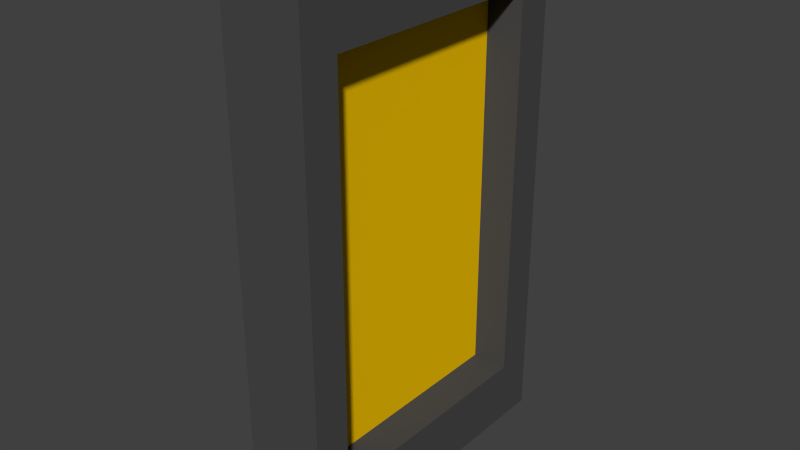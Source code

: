 # Source: portal_1.blend  (saved by Blender 2.76.0; exported with 4.5.12 LTS)
import bpy
from mathutils import Matrix  # noqa: F401  (used for matrix-valued properties, if any)

bpy.ops.wm.read_factory_settings(use_empty=True)
scene = bpy.context.scene
scene.name = 'Scene'

# ---- collections
col_collection_1 = bpy.data.collections.new('Collection 1'); scene.collection.children.link(col_collection_1)

# ---- materials (node trees are filled in below, after node groups)
mat_material_001 = bpy.data.materials.new('Material.001')
mat_material_001.alpha_threshold = 0.0
mat_material_001.use_transparent_shadow = False
mat_material_001.diffuse_color = (0.06998, 0.06998, 0.06998, 1.0)
mat_material_001.roughness = 0.5
mat_material_002 = bpy.data.materials.new('Material.002')
mat_material_002.alpha_threshold = 0.0
mat_material_002.use_transparent_shadow = False
mat_material_002.diffuse_color = (0.9114, 0.5468, 0.0006634, 1.0)
mat_material_002.roughness = 0.5

# ---- material node trees

# ---- world
world_world = bpy.data.worlds.new('World'); scene.world = world_world
world_world.color = (0.05088, 0.05088, 0.05088)
world_world.use_sun_shadow = False
world_world.sun_shadow_jitter_overblur = 0.0
world_world.cycles.sampling_method = 'MANUAL'
world_world.cycles.sample_map_resolution = 256

# ---- meshes
me_plane = bpy.data.meshes.new('Plane')
me_plane.from_pydata([(-1.0, -1.0, 0.0), (1.0, -1.0, 0.0), (-1.0, 1.0, 0.0), (1.0, 1.0, 0.0), (-1.0, 1.0, 0.0), (-1.0, -1.0, 0.0), (1.0, -1.0, 0.0), (1.0, 1.0, 0.0), (-0.7606, 0.7606, -5.004e-14), (-0.7606, -0.7606, -5.004e-14), (0.7606, -0.7606, 5.004e-14), (0.7606, 0.7606, 5.004e-14), (-0.7606, 0.7606, -5.004e-14), (-0.7606, -0.7606, -5.004e-14), (0.7606, -0.7606, 5.004e-14), (0.7606, 0.7606, 5.004e-14), (-0.7606, 0.7606, -5.004e-14), (-0.7606, -0.7606, -5.004e-14), (0.7606, -0.7606, 5.004e-14), (0.7606, 0.7606, 5.004e-14), (-0.7606, 0.7606, -5.004e-14), (-0.7606, -0.7606, -5.004e-14), (0.7606, -0.7606, 5.004e-14), (0.7606, 0.7606, 5.004e-14), (-1.0, 1.0, 1.545), (-1.0, -1.0, 1.545), (1.0, -1.0, 1.545), (1.0, 1.0, 1.545), (-0.7606, 0.7606, 1.545), (-0.7606, -0.7606, 1.545), (0.7606, -0.7606, 1.545), (0.7606, 0.7606, 1.545), (-0.7606, 0.7606, -5.004e-14), (-0.7606, -0.7606, -5.004e-14), (0.7606, -0.7606, 5.004e-14), (0.7606, 0.7606, 5.004e-14), (-0.7606, 0.7606, 0.2494), (-0.7606, -0.7606, 0.2494), (0.7606, -0.7606, 0.2494), (0.7606, 0.7606, 0.2494), (-0.7606, 0.7606, 0.8415), (-0.7606, -0.7606, 0.8415), (0.7606, -0.7606, 0.8415), (0.7606, 0.7606, 0.8415)], [], [(0, 2, 3, 1), (5, 6, 7, 4), (3, 2, 4, 7), (0, 1, 6, 5), (1, 3, 7, 6), (2, 0, 5, 4), (8, 11, 31, 28), (6, 7, 27, 26), (9, 8, 28, 29), (11, 10, 30, 31), (10, 11, 15, 14), (8, 9, 13, 12), (11, 8, 12, 15), (9, 10, 14, 13), (15, 12, 16, 19), (18, 19, 23, 22), (13, 14, 18, 17), (14, 15, 19, 18), (12, 13, 17, 16), (20, 21, 33, 32), (16, 17, 21, 20), (19, 16, 20, 23), (17, 18, 22, 21), (26, 27, 31, 30), (24, 25, 29, 28), (27, 24, 28, 31), (25, 26, 30, 29), (4, 5, 25, 24), (10, 9, 29, 30), (7, 4, 24, 27), (5, 6, 26, 25), (35, 32, 36, 39), (23, 20, 32, 35), (21, 22, 34, 33), (22, 23, 35, 34), (38, 39, 43, 42), (33, 34, 38, 37), (34, 35, 39, 38), (32, 33, 37, 36), (40, 41, 42, 43), (36, 37, 41, 40), (39, 36, 40, 43), (37, 38, 42, 41)])
me_plane.polygons.foreach_set('material_index', [0, 0, 0, 0, 0, 0, 0, 0, 0, 0, 0, 0, 0, 0, 0, 0, 0, 0, 0, 0, 0, 0, 0, 0, 0, 0, 0, 0, 0, 0, 0, 0, 0, 0, 0, 0, 0, 0, 0, 1, 0, 0, 0])
me_plane.materials.append(mat_material_001)
me_plane.materials.append(mat_material_002)
me_plane.materials.append(None)
me_plane.use_remesh_preserve_volume = False
me_plane.use_remesh_preserve_attributes = False
me_plane.use_mirror_vertex_groups = False
me_plane.update()

# ---- objects
ob_plane = bpy.data.objects.new('Plane', me_plane)

# ---- transforms, parenting, visibility, modifiers, constraints
ob_plane.location = (0.0, 0.0, 5.0)
ob_plane.rotation_euler = (0.0, 1.571, 0.0)
ob_plane.scale = (5.0, 3.0, 1.0)
ob_plane.lineart.crease_threshold = 0.0

# ---- collection membership
col_collection_1.objects.link(ob_plane)

# ---- scene / render settings (as saved in the file)
scene.frame_start = 1; scene.frame_end = 250; scene.frame_set(1)
scene.render.engine = 'BLENDER_EEVEE_NEXT'
scene.render.resolution_percentage = 50
scene.render.dither_intensity = 0.0
scene.cycles.use_denoising = False
scene.cycles.samples = 10
scene.cycles.sampling_pattern = 'TABULATED_SOBOL'
scene.cycles.light_sampling_threshold = 0.0
scene.cycles.use_adaptive_sampling = False
scene.cycles.use_light_tree = False
scene.cycles.blur_glossy = 0.0
scene.cycles.pixel_filter_type = 'GAUSSIAN'
scene.cycles.sample_clamp_indirect = 0.0
scene.view_settings.view_transform = 'Standard'
bpy.context.view_layer.update()

# ---- added for rendering (the .blend has no active camera and no usable light): camera, sun
cam_auto = bpy.data.cameras.new('AutoCamera')
cam_auto.lens = 50.0
cam_auto.sensor_width = 36.0
cam_auto.clip_end = 1000.0
ob_auto_camera = bpy.data.objects.new('AutoCamera', cam_auto)
scene.collection.objects.link(ob_auto_camera)
ob_auto_camera.location = (11.6568, -13.061, 13.7073)
ob_auto_camera.rotation_euler = (1.09748, -7.21219e-08, 0.694738)
scene.camera = ob_auto_camera
light_auto_sun = bpy.data.lights.new('AutoSun', 'SUN')
light_auto_sun.energy = 3.0
light_auto_sun.angle = 0.0523599
ob_auto_sun = bpy.data.objects.new('AutoSun', light_auto_sun)
scene.collection.objects.link(ob_auto_sun)
ob_auto_sun.rotation_euler = (0.872665, 0.174533, 0.523599)
bpy.context.view_layer.update()
